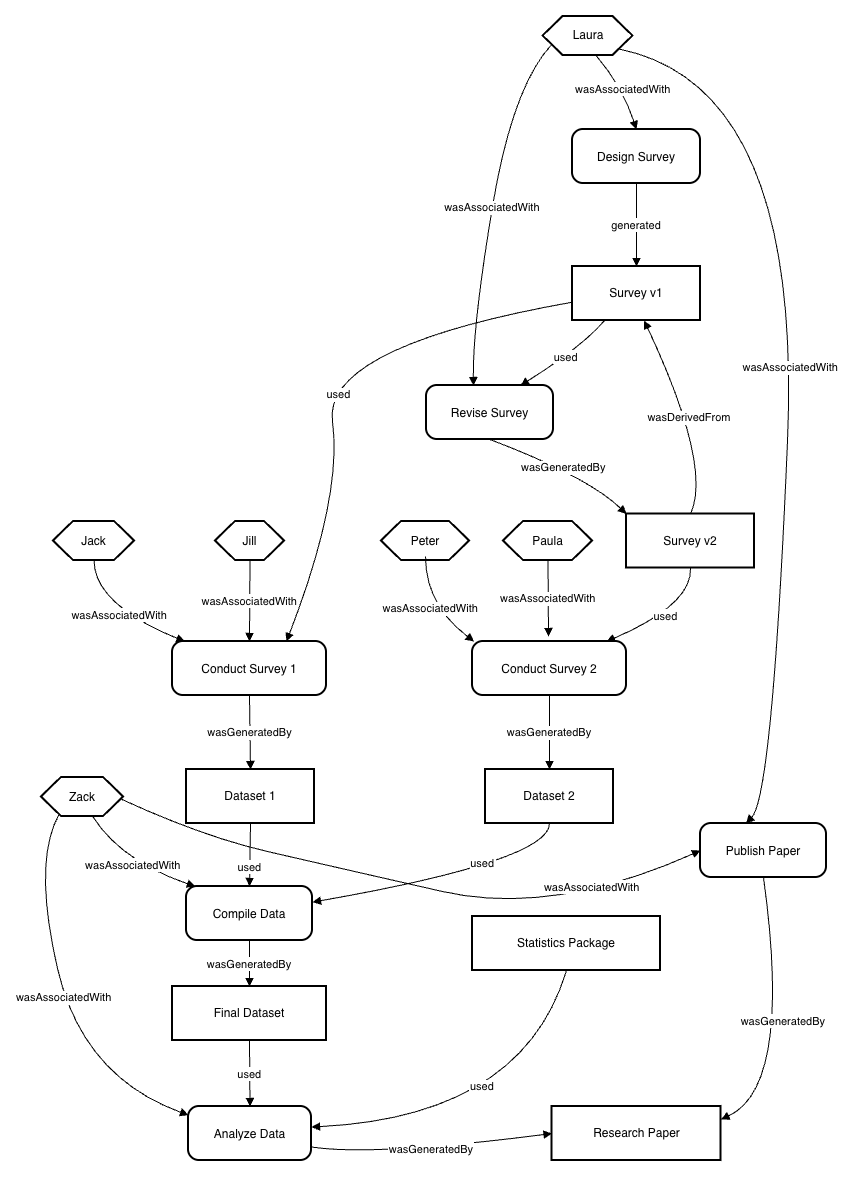

The diagram above was exported from draw.io. Its source (the exported page's mxGraphModel, read from the mxfile embedded in the PNG):
<mxGraphModel dx="1131" dy="760" grid="1" gridSize="10" guides="1" tooltips="1" connect="1" arrows="1" fold="1" page="1" pageScale="1" pageWidth="827" pageHeight="1169" math="0" shadow="0">
  <root>
    <mxCell id="0" />
    <mxCell id="1" parent="0" />
    <mxCell id="8mGqSlkhbXy1JXUf5K2V-1" parent="1" style="shape=hexagon;perimeter=hexagonPerimeter2;fixedSize=1;strokeWidth=2;whiteSpace=wrap;" value="Laura" vertex="1">
      <mxGeometry height="39" width="90" x="530.5" y="20" as="geometry" />
    </mxCell>
    <mxCell id="8mGqSlkhbXy1JXUf5K2V-2" parent="1" style="shape=hexagon;perimeter=hexagonPerimeter2;fixedSize=1;strokeWidth=2;whiteSpace=wrap;" value="Jack" vertex="1">
      <mxGeometry height="39" width="81" x="41" y="525" as="geometry" />
    </mxCell>
    <mxCell id="8mGqSlkhbXy1JXUf5K2V-3" parent="1" style="shape=hexagon;perimeter=hexagonPerimeter2;fixedSize=1;strokeWidth=2;whiteSpace=wrap;" value="Jill" vertex="1">
      <mxGeometry height="39" width="69" x="203" y="525" as="geometry" />
    </mxCell>
    <mxCell id="8mGqSlkhbXy1JXUf5K2V-4" parent="1" style="shape=hexagon;perimeter=hexagonPerimeter2;fixedSize=1;strokeWidth=2;whiteSpace=wrap;" value="Peter" vertex="1">
      <mxGeometry height="39" width="88" x="369" y="525" as="geometry" />
    </mxCell>
    <mxCell id="8mGqSlkhbXy1JXUf5K2V-5" parent="1" style="shape=hexagon;perimeter=hexagonPerimeter2;fixedSize=1;strokeWidth=2;whiteSpace=wrap;" value="Paula" vertex="1">
      <mxGeometry height="39" width="89" x="491" y="525" as="geometry" />
    </mxCell>
    <mxCell id="8mGqSlkhbXy1JXUf5K2V-6" parent="1" style="shape=hexagon;perimeter=hexagonPerimeter2;fixedSize=1;strokeWidth=2;whiteSpace=wrap;" value="Zack" vertex="1">
      <mxGeometry height="39" width="82" x="29" y="781" as="geometry" />
    </mxCell>
    <mxCell id="8mGqSlkhbXy1JXUf5K2V-7" parent="1" style="rounded=1;arcSize=20;strokeWidth=2" value="Design Survey" vertex="1">
      <mxGeometry height="54" width="128" x="560" y="133" as="geometry" />
    </mxCell>
    <mxCell id="8mGqSlkhbXy1JXUf5K2V-8" parent="1" style="rounded=1;arcSize=20;strokeWidth=2" value="Conduct Survey 1" vertex="1">
      <mxGeometry height="54" width="154" x="160" y="645" as="geometry" />
    </mxCell>
    <mxCell id="8mGqSlkhbXy1JXUf5K2V-9" parent="1" style="rounded=1;arcSize=20;strokeWidth=2" value="Revise Survey" vertex="1">
      <mxGeometry height="54" width="127" x="414" y="389" as="geometry" />
    </mxCell>
    <mxCell id="8mGqSlkhbXy1JXUf5K2V-10" parent="1" style="rounded=1;arcSize=20;strokeWidth=2" value="Conduct Survey 2" vertex="1">
      <mxGeometry height="54" width="154" x="460" y="645" as="geometry" />
    </mxCell>
    <mxCell id="8mGqSlkhbXy1JXUf5K2V-11" parent="1" style="rounded=1;arcSize=20;strokeWidth=2" value="Compile Data" vertex="1">
      <mxGeometry height="54" width="126" x="174" y="890" as="geometry" />
    </mxCell>
    <mxCell id="8mGqSlkhbXy1JXUf5K2V-12" parent="1" style="rounded=1;arcSize=20;strokeWidth=2" value="Analyze Data" vertex="1">
      <mxGeometry height="54" width="123" x="176" y="1110" as="geometry" />
    </mxCell>
    <mxCell id="8mGqSlkhbXy1JXUf5K2V-13" parent="1" style="rounded=1;arcSize=20;strokeWidth=2" value="Publish Paper" vertex="1">
      <mxGeometry height="54" width="126" x="688" y="827" as="geometry" />
    </mxCell>
    <mxCell id="8mGqSlkhbXy1JXUf5K2V-14" parent="1" style="whiteSpace=wrap;strokeWidth=2;" value="Survey v1" vertex="1">
      <mxGeometry height="54" width="128" x="560" y="270" as="geometry" />
    </mxCell>
    <mxCell id="8mGqSlkhbXy1JXUf5K2V-15" parent="1" style="whiteSpace=wrap;strokeWidth=2;" value="Survey v2" vertex="1">
      <mxGeometry height="54" width="128" x="614" y="517.5" as="geometry" />
    </mxCell>
    <mxCell id="8mGqSlkhbXy1JXUf5K2V-16" parent="1" style="whiteSpace=wrap;strokeWidth=2;" value="Dataset 1" vertex="1">
      <mxGeometry height="54" width="128" x="174" y="773" as="geometry" />
    </mxCell>
    <mxCell id="8mGqSlkhbXy1JXUf5K2V-17" parent="1" style="whiteSpace=wrap;strokeWidth=2;" value="Dataset 2" vertex="1">
      <mxGeometry height="54" width="128" x="473" y="773" as="geometry" />
    </mxCell>
    <mxCell id="8mGqSlkhbXy1JXUf5K2V-18" parent="1" style="whiteSpace=wrap;strokeWidth=2;" value="Final Dataset" vertex="1">
      <mxGeometry height="54" width="154" x="160" y="990" as="geometry" />
    </mxCell>
    <mxCell id="8mGqSlkhbXy1JXUf5K2V-19" parent="1" style="whiteSpace=wrap;strokeWidth=2;" value="Statistics Package" vertex="1">
      <mxGeometry height="54" width="188" x="460" y="920" as="geometry" />
    </mxCell>
    <mxCell id="8mGqSlkhbXy1JXUf5K2V-20" parent="1" style="whiteSpace=wrap;strokeWidth=2;" value="Research Paper" vertex="1">
      <mxGeometry height="54" width="169" x="539.5" y="1110" as="geometry" />
    </mxCell>
    <mxCell id="8mGqSlkhbXy1JXUf5K2V-21" edge="1" parent="1" source="8mGqSlkhbXy1JXUf5K2V-1" style="curved=1;startArrow=none;endArrow=block;exitX=0.59;exitY=1;entryX=0.5;entryY=0;rounded=0;" target="8mGqSlkhbXy1JXUf5K2V-7" value="wasAssociatedWith">
      <mxGeometry relative="1" as="geometry">
        <Array as="points">
          <mxPoint x="610" y="90" />
        </Array>
      </mxGeometry>
    </mxCell>
    <mxCell id="8mGqSlkhbXy1JXUf5K2V-22" edge="1" parent="1" source="8mGqSlkhbXy1JXUf5K2V-1" style="curved=1;startArrow=none;endArrow=block;exitX=0;exitY=0.77;entryX=0.37;entryY=0;rounded=0;" target="8mGqSlkhbXy1JXUf5K2V-9" value="wasAssociatedWith">
      <mxGeometry relative="1" as="geometry">
        <Array as="points">
          <mxPoint x="500" y="90" />
          <mxPoint x="460" y="330" />
        </Array>
      </mxGeometry>
    </mxCell>
    <mxCell id="8mGqSlkhbXy1JXUf5K2V-23" edge="1" parent="1" source="8mGqSlkhbXy1JXUf5K2V-1" style="curved=1;startArrow=none;endArrow=block;exitX=1;exitY=0.98;entryX=0.36;entryY=0;rounded=0;" target="8mGqSlkhbXy1JXUf5K2V-13" value="wasAssociatedWith">
      <mxGeometry relative="1" as="geometry">
        <Array as="points">
          <mxPoint x="790" y="90" />
          <mxPoint x="760" y="800" />
        </Array>
      </mxGeometry>
    </mxCell>
    <mxCell id="8mGqSlkhbXy1JXUf5K2V-24" edge="1" parent="1" source="8mGqSlkhbXy1JXUf5K2V-2" style="curved=1;startArrow=none;endArrow=block;entryX=0.08;entryY=0;rounded=0;exitX=0.5;exitY=1;exitDx=0;exitDy=0;" target="8mGqSlkhbXy1JXUf5K2V-8" value="wasAssociatedWith">
      <mxGeometry relative="1" as="geometry">
        <Array as="points">
          <mxPoint x="82" y="608" />
        </Array>
        <mxPoint x="82" y="560" as="sourcePoint" />
      </mxGeometry>
    </mxCell>
    <mxCell id="8mGqSlkhbXy1JXUf5K2V-25" edge="1" parent="1" source="8mGqSlkhbXy1JXUf5K2V-3" style="curved=1;startArrow=none;endArrow=block;entryX=0.5;entryY=0;rounded=0;exitX=0.5;exitY=1;exitDx=0;exitDy=0;" target="8mGqSlkhbXy1JXUf5K2V-8" value="wasAssociatedWith">
      <mxGeometry relative="1" as="geometry">
        <Array as="points" />
        <mxPoint x="237" y="570" as="sourcePoint" />
      </mxGeometry>
    </mxCell>
    <mxCell id="8mGqSlkhbXy1JXUf5K2V-26" edge="1" parent="1" style="curved=1;startArrow=none;endArrow=block;entryX=0.01;entryY=0;rounded=0;" target="8mGqSlkhbXy1JXUf5K2V-10" value="wasAssociatedWith">
      <mxGeometry relative="1" as="geometry">
        <Array as="points">
          <mxPoint x="413" y="608" />
        </Array>
        <mxPoint x="413" y="560" as="sourcePoint" />
      </mxGeometry>
    </mxCell>
    <mxCell id="8mGqSlkhbXy1JXUf5K2V-27" edge="1" parent="1" source="8mGqSlkhbXy1JXUf5K2V-5" style="curved=1;startArrow=none;endArrow=block;rounded=0;exitX=0.5;exitY=1;exitDx=0;exitDy=0;" value="wasAssociatedWith">
      <mxGeometry relative="1" as="geometry">
        <Array as="points" />
        <mxPoint x="569" y="560" as="sourcePoint" />
        <mxPoint x="536" y="640" as="targetPoint" />
      </mxGeometry>
    </mxCell>
    <mxCell id="8mGqSlkhbXy1JXUf5K2V-28" edge="1" parent="1" source="8mGqSlkhbXy1JXUf5K2V-6" style="curved=1;startArrow=none;endArrow=block;exitX=0.625;exitY=1;entryX=0.07;entryY=0;rounded=0;exitDx=0;exitDy=0;" target="8mGqSlkhbXy1JXUf5K2V-11" value="wasAssociatedWith">
      <mxGeometry relative="1" as="geometry">
        <Array as="points">
          <mxPoint x="108" y="864" />
        </Array>
      </mxGeometry>
    </mxCell>
    <mxCell id="8mGqSlkhbXy1JXUf5K2V-29" edge="1" parent="1" source="8mGqSlkhbXy1JXUf5K2V-6" style="curved=1;startArrow=none;endArrow=block;exitX=0.22;exitY=0.923;entryX=0;entryY=0.16;rounded=0;exitDx=0;exitDy=0;exitPerimeter=0;" target="8mGqSlkhbXy1JXUf5K2V-12" value="wasAssociatedWith">
      <mxGeometry relative="1" as="geometry">
        <Array as="points">
          <mxPoint x="20" y="864" />
          <mxPoint x="70" y="1080" />
        </Array>
      </mxGeometry>
    </mxCell>
    <mxCell id="8mGqSlkhbXy1JXUf5K2V-30" edge="1" parent="1" source="8mGqSlkhbXy1JXUf5K2V-6" style="curved=1;startArrow=none;endArrow=block;exitX=1.01;exitY=0.56;entryX=0;entryY=0.5;rounded=0;entryDx=0;entryDy=0;" target="8mGqSlkhbXy1JXUf5K2V-13" value="wasAssociatedWith">
      <mxGeometry relative="1" x="0.6288" y="11" as="geometry">
        <mxPoint as="offset" />
        <Array as="points">
          <mxPoint x="190" y="840" />
          <mxPoint x="320" y="870" />
          <mxPoint x="540" y="920" />
        </Array>
      </mxGeometry>
    </mxCell>
    <mxCell id="8mGqSlkhbXy1JXUf5K2V-31" edge="1" parent="1" source="8mGqSlkhbXy1JXUf5K2V-7" style="curved=1;startArrow=none;endArrow=block;exitX=0.5;exitY=1;entryX=0.5;entryY=0;rounded=0;" target="8mGqSlkhbXy1JXUf5K2V-14" value="generated">
      <mxGeometry relative="1" as="geometry">
        <Array as="points" />
      </mxGeometry>
    </mxCell>
    <mxCell id="8mGqSlkhbXy1JXUf5K2V-32" edge="1" parent="1" source="8mGqSlkhbXy1JXUf5K2V-14" style="curved=1;startArrow=none;endArrow=block;exitX=0;exitY=0.66;entryX=0.74;entryY=0;rounded=0;" target="8mGqSlkhbXy1JXUf5K2V-8" value="used">
      <mxGeometry relative="1" x="0.082" y="10" as="geometry">
        <mxPoint as="offset" />
        <Array as="points">
          <mxPoint x="310" y="350" />
          <mxPoint x="330" y="500" />
        </Array>
      </mxGeometry>
    </mxCell>
    <mxCell id="8mGqSlkhbXy1JXUf5K2V-33" edge="1" parent="1" source="8mGqSlkhbXy1JXUf5K2V-8" style="curved=1;startArrow=none;endArrow=block;exitX=0.5;exitY=1;entryX=0.5;entryY=0;rounded=0;" target="8mGqSlkhbXy1JXUf5K2V-16" value="wasGeneratedBy">
      <mxGeometry relative="1" as="geometry">
        <Array as="points" />
      </mxGeometry>
    </mxCell>
    <mxCell id="8mGqSlkhbXy1JXUf5K2V-34" edge="1" parent="1" source="8mGqSlkhbXy1JXUf5K2V-14" style="curved=1;startArrow=none;endArrow=block;exitX=0.25;exitY=1;entryX=0.74;entryY=0;rounded=0;exitDx=0;exitDy=0;" target="8mGqSlkhbXy1JXUf5K2V-9" value="used">
      <mxGeometry relative="1" as="geometry">
        <Array as="points">
          <mxPoint x="570" y="350" />
        </Array>
      </mxGeometry>
    </mxCell>
    <mxCell id="8mGqSlkhbXy1JXUf5K2V-35" edge="1" parent="1" source="8mGqSlkhbXy1JXUf5K2V-9" style="curved=1;startArrow=none;endArrow=block;exitX=0.5;exitY=1;entryX=0;entryY=0;rounded=0;" target="8mGqSlkhbXy1JXUf5K2V-15" value="wasGeneratedBy">
      <mxGeometry relative="1" as="geometry">
        <Array as="points">
          <mxPoint x="575" y="480" />
        </Array>
      </mxGeometry>
    </mxCell>
    <mxCell id="8mGqSlkhbXy1JXUf5K2V-36" edge="1" parent="1" source="8mGqSlkhbXy1JXUf5K2V-15" style="curved=1;startArrow=none;endArrow=block;exitX=0.5;exitY=0;entryX=0.56;entryY=1;rounded=0;exitDx=0;exitDy=0;" target="8mGqSlkhbXy1JXUf5K2V-14" value="wasDerivedFrom">
      <mxGeometry relative="1" as="geometry">
        <Array as="points">
          <mxPoint x="700" y="470" />
        </Array>
      </mxGeometry>
    </mxCell>
    <mxCell id="8mGqSlkhbXy1JXUf5K2V-37" edge="1" parent="1" source="8mGqSlkhbXy1JXUf5K2V-15" style="curved=1;startArrow=none;endArrow=block;exitX=0.5;exitY=1;entryX=0.87;entryY=0;rounded=0;" target="8mGqSlkhbXy1JXUf5K2V-10" value="used">
      <mxGeometry relative="1" as="geometry">
        <Array as="points">
          <mxPoint x="680" y="608" />
        </Array>
      </mxGeometry>
    </mxCell>
    <mxCell id="8mGqSlkhbXy1JXUf5K2V-38" edge="1" parent="1" source="8mGqSlkhbXy1JXUf5K2V-10" style="curved=1;startArrow=none;endArrow=block;exitX=0.5;exitY=1;entryX=0.5;entryY=0;rounded=0;" target="8mGqSlkhbXy1JXUf5K2V-17" value="wasGeneratedBy">
      <mxGeometry relative="1" as="geometry">
        <Array as="points" />
      </mxGeometry>
    </mxCell>
    <mxCell id="8mGqSlkhbXy1JXUf5K2V-39" edge="1" parent="1" source="8mGqSlkhbXy1JXUf5K2V-16" style="curved=1;startArrow=none;endArrow=block;exitX=0.5;exitY=1;entryX=0.5;entryY=0;rounded=0;" target="8mGqSlkhbXy1JXUf5K2V-11" value="used">
      <mxGeometry relative="1" x="0.3652" as="geometry">
        <mxPoint as="offset" />
        <Array as="points" />
      </mxGeometry>
    </mxCell>
    <mxCell id="8mGqSlkhbXy1JXUf5K2V-40" edge="1" parent="1" source="8mGqSlkhbXy1JXUf5K2V-17" style="curved=1;startArrow=none;endArrow=block;exitX=0.5;exitY=1;entryX=1;entryY=0.29;rounded=0;" target="8mGqSlkhbXy1JXUf5K2V-11" value="used">
      <mxGeometry relative="1" x="-0.2587" y="-9" as="geometry">
        <mxPoint as="offset" />
        <Array as="points">
          <mxPoint x="537" y="864" />
        </Array>
      </mxGeometry>
    </mxCell>
    <mxCell id="8mGqSlkhbXy1JXUf5K2V-41" edge="1" parent="1" source="8mGqSlkhbXy1JXUf5K2V-11" style="curved=1;startArrow=none;endArrow=block;exitX=0.5;exitY=1;entryX=0.5;entryY=0;rounded=0;" target="8mGqSlkhbXy1JXUf5K2V-18" value="wasGeneratedBy">
      <mxGeometry relative="1" as="geometry">
        <Array as="points" />
      </mxGeometry>
    </mxCell>
    <mxCell id="8mGqSlkhbXy1JXUf5K2V-42" edge="1" parent="1" source="8mGqSlkhbXy1JXUf5K2V-18" style="curved=1;startArrow=none;endArrow=block;exitX=0.5;exitY=1;entryX=0.5;entryY=0;rounded=0;" target="8mGqSlkhbXy1JXUf5K2V-12" value="used">
      <mxGeometry relative="1" as="geometry">
        <Array as="points" />
      </mxGeometry>
    </mxCell>
    <mxCell id="8mGqSlkhbXy1JXUf5K2V-43" edge="1" parent="1" source="8mGqSlkhbXy1JXUf5K2V-19" style="curved=1;startArrow=none;endArrow=block;exitX=0.5;exitY=1;entryX=1;entryY=0.38;rounded=0;" target="8mGqSlkhbXy1JXUf5K2V-12" value="used">
      <mxGeometry relative="1" x="0.0499" y="-32" as="geometry">
        <mxPoint as="offset" />
        <Array as="points">
          <mxPoint x="510" y="1120" />
        </Array>
      </mxGeometry>
    </mxCell>
    <mxCell id="8mGqSlkhbXy1JXUf5K2V-44" edge="1" parent="1" source="8mGqSlkhbXy1JXUf5K2V-12" style="curved=1;startArrow=none;endArrow=block;exitX=1;exitY=0.75;entryX=0;entryY=0.5;rounded=0;exitDx=0;exitDy=0;entryDx=0;entryDy=0;" target="8mGqSlkhbXy1JXUf5K2V-20" value="wasGeneratedBy">
      <mxGeometry relative="1" as="geometry">
        <Array as="points">
          <mxPoint x="360" y="1160" />
        </Array>
      </mxGeometry>
    </mxCell>
    <mxCell id="8mGqSlkhbXy1JXUf5K2V-45" edge="1" parent="1" source="8mGqSlkhbXy1JXUf5K2V-13" style="curved=1;startArrow=none;endArrow=block;exitX=0.5;exitY=1;entryX=1;entryY=0.24;rounded=0;" target="8mGqSlkhbXy1JXUf5K2V-20" value="wasGeneratedBy">
      <mxGeometry relative="1" as="geometry">
        <Array as="points">
          <mxPoint x="780" y="1090" />
        </Array>
      </mxGeometry>
    </mxCell>
  </root>
</mxGraphModel>